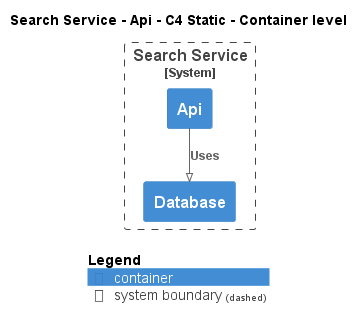

The diagram above was rendered by PlantUML. Its source (embedded in the PNG):
@startuml
!pragma layout smetana
!include ..\..\..\..\.c4s\C4_Container.puml

AddElementTag("state:new", $bgColor=green, $fontColor=#ffffff, $borderColor=green, $shadowing="False")
AddElementTag("state:changed", $bgColor=orange, $fontColor=#ffffff, $borderColor=orange, $shadowing="False")
AddElementTag("state:removed", $bgColor=red, $fontColor=#ffffff, $borderColor=red, $shadowing="False")

AddRelTag("state:new", $textColor=green, $lineColor=green)
AddRelTag("state:changed", $textColor=orange, $lineColor=orange)
AddRelTag("state:removed", $textColor=red, $lineColor=red)

SHOW_PERSON_PORTRAIT()
LAYOUT_TOP_DOWN()

skinparam linetype polyline

title Search Service - Api - C4 Static - Container level


System_Boundary(ECommercePlatform.SoftwareSystems.SearchService, "Search Service") {
    Container(ECommercePlatform.SoftwareSystems.SearchService.Containers.Api, "Api", "", "")
    Container(ECommercePlatform.SoftwareSystems.SearchService.Containers.Database, "Database", "", "")
}

Rel(ECommercePlatform.SoftwareSystems.SearchService.Containers.Api, ECommercePlatform.SoftwareSystems.SearchService.Containers.Database, "Uses")


SHOW_LEGEND()
@enduml